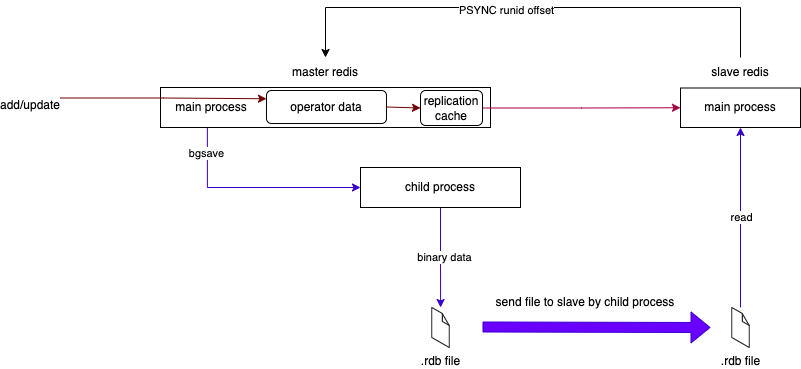

The diagram above was exported from draw.io. Its source (the exported page's mxGraphModel, read from the mxfile embedded in the PNG):
<mxGraphModel dx="1114" dy="821" grid="1" gridSize="10" guides="1" tooltips="1" connect="1" arrows="1" fold="1" page="1" pageScale="1" pageWidth="827" pageHeight="1169" math="0" shadow="0">
  <root>
    <mxCell id="0" />
    <mxCell id="1" parent="0" />
    <mxCell id="ioP2J_OXYTJRqr6z_yBd-1" style="edgeStyle=orthogonalEdgeStyle;rounded=0;orthogonalLoop=1;jettySize=auto;html=1;exitX=0.142;exitY=0.975;exitDx=0;exitDy=0;entryX=0;entryY=0.5;entryDx=0;entryDy=0;fillColor=#6a00ff;strokeColor=#3700CC;exitPerimeter=0;" edge="1" parent="1" source="ioP2J_OXYTJRqr6z_yBd-2" target="ioP2J_OXYTJRqr6z_yBd-10">
      <mxGeometry relative="1" as="geometry" />
    </mxCell>
    <mxCell id="EFVSZLlccXJYIetsJqRA-1" value="bgsave" style="edgeLabel;html=1;align=center;verticalAlign=middle;resizable=0;points=[];" vertex="1" connectable="0" parent="ioP2J_OXYTJRqr6z_yBd-1">
      <mxGeometry x="-0.7571" y="-1" relative="1" as="geometry">
        <mxPoint as="offset" />
      </mxGeometry>
    </mxCell>
    <mxCell id="ioP2J_OXYTJRqr6z_yBd-2" value="&amp;nbsp; &amp;nbsp; main process" style="rounded=0;whiteSpace=wrap;html=1;align=left;" vertex="1" parent="1">
      <mxGeometry x="280" y="200" width="330" height="40" as="geometry" />
    </mxCell>
    <mxCell id="ioP2J_OXYTJRqr6z_yBd-3" value="master redis" style="text;html=1;strokeColor=none;fillColor=none;align=center;verticalAlign=middle;whiteSpace=wrap;rounded=0;" vertex="1" parent="1">
      <mxGeometry x="280" y="170" width="330" height="30" as="geometry" />
    </mxCell>
    <mxCell id="ioP2J_OXYTJRqr6z_yBd-8" style="edgeStyle=orthogonalEdgeStyle;rounded=0;orthogonalLoop=1;jettySize=auto;html=1;exitX=0.5;exitY=1;exitDx=0;exitDy=0;fillColor=#6a00ff;strokeColor=#3700CC;" edge="1" parent="1" source="ioP2J_OXYTJRqr6z_yBd-10" target="ioP2J_OXYTJRqr6z_yBd-11">
      <mxGeometry relative="1" as="geometry" />
    </mxCell>
    <mxCell id="ioP2J_OXYTJRqr6z_yBd-9" value="binary data" style="edgeLabel;html=1;align=center;verticalAlign=middle;resizable=0;points=[];" vertex="1" connectable="0" parent="ioP2J_OXYTJRqr6z_yBd-8">
      <mxGeometry x="-0.0233" y="3" relative="1" as="geometry">
        <mxPoint as="offset" />
      </mxGeometry>
    </mxCell>
    <mxCell id="ioP2J_OXYTJRqr6z_yBd-10" value="child process" style="rounded=0;whiteSpace=wrap;html=1;" vertex="1" parent="1">
      <mxGeometry x="480" y="280" width="160" height="40" as="geometry" />
    </mxCell>
    <mxCell id="ioP2J_OXYTJRqr6z_yBd-11" value=".rdb file" style="verticalLabelPosition=bottom;html=1;verticalAlign=top;strokeWidth=1;align=center;outlineConnect=0;dashed=0;outlineConnect=0;shape=mxgraph.aws3d.file;aspect=fixed;strokeColor=#292929;" vertex="1" parent="1">
      <mxGeometry x="551.28" y="420" width="17.45" height="40" as="geometry" />
    </mxCell>
    <mxCell id="ioP2J_OXYTJRqr6z_yBd-12" style="edgeStyle=orthogonalEdgeStyle;rounded=0;orthogonalLoop=1;jettySize=auto;html=1;exitX=1;exitY=0.25;exitDx=0;exitDy=0;entryX=0;entryY=0.25;entryDx=0;entryDy=0;fillColor=#a20025;strokeColor=#6F0000;" edge="1" parent="1" source="ioP2J_OXYTJRqr6z_yBd-13" target="ioP2J_OXYTJRqr6z_yBd-14">
      <mxGeometry relative="1" as="geometry" />
    </mxCell>
    <mxCell id="ioP2J_OXYTJRqr6z_yBd-13" value="add/update" style="text;html=1;strokeColor=none;fillColor=none;align=center;verticalAlign=middle;whiteSpace=wrap;rounded=0;" vertex="1" parent="1">
      <mxGeometry x="120" y="203" width="60" height="30" as="geometry" />
    </mxCell>
    <mxCell id="ioP2J_OXYTJRqr6z_yBd-14" value="operator data" style="rounded=1;whiteSpace=wrap;html=1;" vertex="1" parent="1">
      <mxGeometry x="386" y="203" width="120" height="33" as="geometry" />
    </mxCell>
    <mxCell id="EFVSZLlccXJYIetsJqRA-12" style="edgeStyle=orthogonalEdgeStyle;rounded=0;orthogonalLoop=1;jettySize=auto;html=1;exitX=1;exitY=0.5;exitDx=0;exitDy=0;entryX=0;entryY=0.5;entryDx=0;entryDy=0;fillColor=#d80073;strokeColor=#A50040;" edge="1" parent="1" source="ioP2J_OXYTJRqr6z_yBd-17" target="EFVSZLlccXJYIetsJqRA-2">
      <mxGeometry relative="1" as="geometry" />
    </mxCell>
    <mxCell id="ioP2J_OXYTJRqr6z_yBd-17" value="replication cache" style="rounded=1;whiteSpace=wrap;html=1;" vertex="1" parent="1">
      <mxGeometry x="540" y="203" width="62" height="35" as="geometry" />
    </mxCell>
    <mxCell id="ioP2J_OXYTJRqr6z_yBd-18" value="" style="endArrow=classic;html=1;rounded=0;exitX=1;exitY=0.5;exitDx=0;exitDy=0;entryX=0;entryY=0.5;entryDx=0;entryDy=0;fillColor=#a20025;strokeColor=#6F0000;" edge="1" parent="1" source="ioP2J_OXYTJRqr6z_yBd-14" target="ioP2J_OXYTJRqr6z_yBd-17">
      <mxGeometry width="50" height="50" relative="1" as="geometry">
        <mxPoint x="440" y="370" as="sourcePoint" />
        <mxPoint x="490" y="320" as="targetPoint" />
      </mxGeometry>
    </mxCell>
    <mxCell id="EFVSZLlccXJYIetsJqRA-2" value="main process" style="rounded=0;whiteSpace=wrap;html=1;align=center;" vertex="1" parent="1">
      <mxGeometry x="800" y="200.5" width="120" height="39.5" as="geometry" />
    </mxCell>
    <mxCell id="EFVSZLlccXJYIetsJqRA-4" style="edgeStyle=orthogonalEdgeStyle;rounded=0;orthogonalLoop=1;jettySize=auto;html=1;exitX=0.5;exitY=0;exitDx=0;exitDy=0;entryX=0.5;entryY=0;entryDx=0;entryDy=0;fillColor=#1ba1e2;strokeColor=#000000;" edge="1" parent="1" source="EFVSZLlccXJYIetsJqRA-3" target="ioP2J_OXYTJRqr6z_yBd-3">
      <mxGeometry relative="1" as="geometry">
        <Array as="points">
          <mxPoint x="860" y="120" />
          <mxPoint x="445" y="120" />
        </Array>
      </mxGeometry>
    </mxCell>
    <mxCell id="EFVSZLlccXJYIetsJqRA-5" value="PSYNC runid offset" style="edgeLabel;html=1;align=center;verticalAlign=middle;resizable=0;points=[];" vertex="1" connectable="0" parent="EFVSZLlccXJYIetsJqRA-4">
      <mxGeometry x="0.1068" y="2" relative="1" as="geometry">
        <mxPoint as="offset" />
      </mxGeometry>
    </mxCell>
    <mxCell id="EFVSZLlccXJYIetsJqRA-3" value="slave redis" style="text;html=1;strokeColor=none;fillColor=none;align=center;verticalAlign=middle;whiteSpace=wrap;rounded=0;" vertex="1" parent="1">
      <mxGeometry x="800" y="170" width="120" height="30" as="geometry" />
    </mxCell>
    <mxCell id="EFVSZLlccXJYIetsJqRA-6" value=".rdb file" style="verticalLabelPosition=bottom;html=1;verticalAlign=top;strokeWidth=1;align=center;outlineConnect=0;dashed=0;outlineConnect=0;shape=mxgraph.aws3d.file;aspect=fixed;strokeColor=#292929;" vertex="1" parent="1">
      <mxGeometry x="851.28" y="420" width="17.45" height="40" as="geometry" />
    </mxCell>
    <mxCell id="EFVSZLlccXJYIetsJqRA-7" value="" style="shape=flexArrow;endArrow=classic;html=1;rounded=0;fillColor=#6a00ff;strokeColor=#3700CC;" edge="1" parent="1">
      <mxGeometry width="50" height="50" relative="1" as="geometry">
        <mxPoint x="602" y="439.5" as="sourcePoint" />
        <mxPoint x="830" y="440" as="targetPoint" />
      </mxGeometry>
    </mxCell>
    <mxCell id="EFVSZLlccXJYIetsJqRA-9" value="send file to slave by child process" style="text;html=1;strokeColor=none;fillColor=none;align=center;verticalAlign=middle;whiteSpace=wrap;rounded=0;" vertex="1" parent="1">
      <mxGeometry x="610" y="400" width="190" height="30" as="geometry" />
    </mxCell>
    <mxCell id="EFVSZLlccXJYIetsJqRA-10" value="" style="endArrow=classic;html=1;rounded=0;entryX=0.5;entryY=1;entryDx=0;entryDy=0;fillColor=#6a00ff;strokeColor=#3700CC;" edge="1" parent="1" source="EFVSZLlccXJYIetsJqRA-6" target="EFVSZLlccXJYIetsJqRA-2">
      <mxGeometry width="50" height="50" relative="1" as="geometry">
        <mxPoint x="630" y="380" as="sourcePoint" />
        <mxPoint x="680" y="330" as="targetPoint" />
      </mxGeometry>
    </mxCell>
    <mxCell id="EFVSZLlccXJYIetsJqRA-11" value="read" style="edgeLabel;html=1;align=center;verticalAlign=middle;resizable=0;points=[];" vertex="1" connectable="0" parent="EFVSZLlccXJYIetsJqRA-10">
      <mxGeometry x="0.0111" relative="1" as="geometry">
        <mxPoint as="offset" />
      </mxGeometry>
    </mxCell>
  </root>
</mxGraphModel>